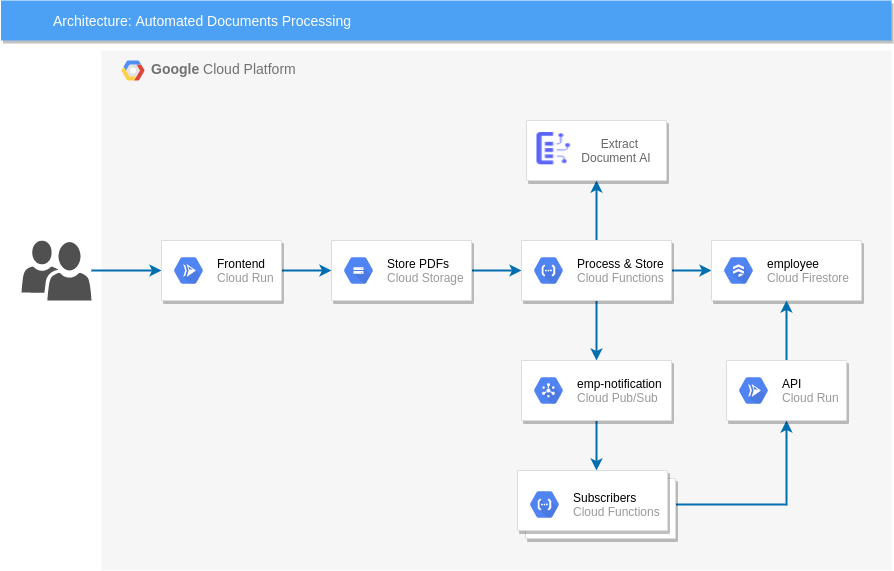

The diagram above was exported from draw.io. Its source (the exported page's mxGraphModel, read from the mxfile embedded in the PNG):
<mxGraphModel dx="801" dy="494" grid="1" gridSize="10" guides="1" tooltips="1" connect="1" arrows="1" fold="1" page="1" pageScale="1" pageWidth="1169" pageHeight="827" background="#ffffff" math="0" shadow="0">
  <root>
    <mxCell id="0" />
    <mxCell id="1" parent="0" />
    <mxCell id="14" value="&lt;b&gt;Google &lt;/b&gt;Cloud Platform" style="fillColor=#F6F6F6;strokeColor=none;shadow=0;gradientColor=none;fontSize=14;align=left;spacing=10;fontColor=#717171;9E9E9E;verticalAlign=top;spacingTop=-4;fontStyle=0;spacingLeft=40;html=1;" parent="1" vertex="1">
      <mxGeometry x="310" y="90" width="790" height="520" as="geometry" />
    </mxCell>
    <mxCell id="2" value="Architecture: Automated Documents Processing" style="fillColor=#4DA1F5;strokeColor=none;shadow=1;gradientColor=none;fontSize=14;align=left;spacingLeft=50;fontColor=#ffffff;html=1;" parent="1" vertex="1">
      <mxGeometry x="209.5" y="40" width="890.5" height="40" as="geometry" />
    </mxCell>
    <mxCell id="6_dyj8OJXXng4bAnQl2c-593" style="edgeStyle=orthogonalEdgeStyle;rounded=0;orthogonalLoop=1;jettySize=auto;html=1;entryX=0;entryY=0.5;entryDx=0;entryDy=0;fillColor=#1ba1e2;strokeColor=#006EAF;strokeWidth=2;" edge="1" parent="1" source="6_dyj8OJXXng4bAnQl2c-588" target="6_dyj8OJXXng4bAnQl2c-589">
      <mxGeometry relative="1" as="geometry" />
    </mxCell>
    <mxCell id="6_dyj8OJXXng4bAnQl2c-588" value="" style="pointerEvents=1;shadow=0;dashed=0;html=1;strokeColor=none;labelPosition=center;verticalLabelPosition=bottom;verticalAlign=top;align=center;fillColor=#505050;shape=mxgraph.mscae.intune.user_group" vertex="1" parent="1">
      <mxGeometry x="230" y="280" width="70" height="60" as="geometry" />
    </mxCell>
    <mxCell id="6_dyj8OJXXng4bAnQl2c-594" style="edgeStyle=orthogonalEdgeStyle;rounded=0;orthogonalLoop=1;jettySize=auto;html=1;entryX=0;entryY=0.5;entryDx=0;entryDy=0;strokeColor=#006EAF;strokeWidth=2;fillColor=#1ba1e2;" edge="1" parent="1" source="6_dyj8OJXXng4bAnQl2c-589" target="6_dyj8OJXXng4bAnQl2c-591">
      <mxGeometry relative="1" as="geometry" />
    </mxCell>
    <mxCell id="6_dyj8OJXXng4bAnQl2c-589" value="" style="strokeColor=#dddddd;shadow=1;strokeWidth=1;rounded=1;absoluteArcSize=1;arcSize=2;" vertex="1" parent="1">
      <mxGeometry x="370" y="280" width="120" height="60" as="geometry" />
    </mxCell>
    <mxCell id="6_dyj8OJXXng4bAnQl2c-590" value="&lt;font color=&quot;#000000&quot;&gt;Frontend&lt;br&gt;&lt;/font&gt;Cloud Run" style="dashed=0;connectable=0;html=1;fillColor=#5184F3;strokeColor=none;shape=mxgraph.gcp2.hexIcon;prIcon=cloud_run;part=1;labelPosition=right;verticalLabelPosition=middle;align=left;verticalAlign=middle;spacingLeft=5;fontColor=#999999;fontSize=12;" vertex="1" parent="6_dyj8OJXXng4bAnQl2c-589">
      <mxGeometry y="0.5" width="44" height="39" relative="1" as="geometry">
        <mxPoint x="5" y="-19.5" as="offset" />
      </mxGeometry>
    </mxCell>
    <mxCell id="6_dyj8OJXXng4bAnQl2c-597" style="edgeStyle=orthogonalEdgeStyle;rounded=0;orthogonalLoop=1;jettySize=auto;html=1;strokeColor=#006EAF;strokeWidth=2;fillColor=#1ba1e2;" edge="1" parent="1" source="6_dyj8OJXXng4bAnQl2c-591" target="6_dyj8OJXXng4bAnQl2c-595">
      <mxGeometry relative="1" as="geometry" />
    </mxCell>
    <mxCell id="6_dyj8OJXXng4bAnQl2c-591" value="" style="strokeColor=#dddddd;shadow=1;strokeWidth=1;rounded=1;absoluteArcSize=1;arcSize=2;" vertex="1" parent="1">
      <mxGeometry x="540" y="280" width="140" height="60" as="geometry" />
    </mxCell>
    <mxCell id="6_dyj8OJXXng4bAnQl2c-592" value="&lt;font color=&quot;#000000&quot;&gt;Store PDFs&lt;/font&gt;&lt;br&gt;Cloud Storage" style="dashed=0;connectable=0;html=1;fillColor=#5184F3;strokeColor=none;shape=mxgraph.gcp2.hexIcon;prIcon=cloud_storage;part=1;labelPosition=right;verticalLabelPosition=middle;align=left;verticalAlign=middle;spacingLeft=5;fontColor=#999999;fontSize=12;" vertex="1" parent="6_dyj8OJXXng4bAnQl2c-591">
      <mxGeometry y="0.5" width="44" height="39" relative="1" as="geometry">
        <mxPoint x="5" y="-19.5" as="offset" />
      </mxGeometry>
    </mxCell>
    <mxCell id="6_dyj8OJXXng4bAnQl2c-604" style="edgeStyle=orthogonalEdgeStyle;rounded=0;orthogonalLoop=1;jettySize=auto;html=1;entryX=0.5;entryY=1;entryDx=0;entryDy=0;strokeColor=#006EAF;strokeWidth=2;fillColor=#1ba1e2;" edge="1" parent="1" source="6_dyj8OJXXng4bAnQl2c-595" target="6_dyj8OJXXng4bAnQl2c-598">
      <mxGeometry relative="1" as="geometry" />
    </mxCell>
    <mxCell id="6_dyj8OJXXng4bAnQl2c-607" style="edgeStyle=orthogonalEdgeStyle;rounded=0;orthogonalLoop=1;jettySize=auto;html=1;entryX=0;entryY=0.5;entryDx=0;entryDy=0;strokeColor=#006EAF;strokeWidth=2;fillColor=#1ba1e2;" edge="1" parent="1" source="6_dyj8OJXXng4bAnQl2c-595" target="6_dyj8OJXXng4bAnQl2c-605">
      <mxGeometry relative="1" as="geometry" />
    </mxCell>
    <mxCell id="6_dyj8OJXXng4bAnQl2c-610" style="edgeStyle=orthogonalEdgeStyle;rounded=0;orthogonalLoop=1;jettySize=auto;html=1;strokeColor=#006EAF;strokeWidth=2;fillColor=#1ba1e2;" edge="1" parent="1" source="6_dyj8OJXXng4bAnQl2c-595" target="6_dyj8OJXXng4bAnQl2c-608">
      <mxGeometry relative="1" as="geometry" />
    </mxCell>
    <mxCell id="6_dyj8OJXXng4bAnQl2c-595" value="" style="strokeColor=#dddddd;shadow=1;strokeWidth=1;rounded=1;absoluteArcSize=1;arcSize=2;" vertex="1" parent="1">
      <mxGeometry x="730" y="280" width="150" height="60" as="geometry" />
    </mxCell>
    <mxCell id="6_dyj8OJXXng4bAnQl2c-596" value="&lt;font color=&quot;#000000&quot;&gt;Process &amp;amp; Store&lt;/font&gt;&lt;br&gt;Cloud Functions" style="dashed=0;connectable=0;html=1;fillColor=#5184F3;strokeColor=none;shape=mxgraph.gcp2.hexIcon;prIcon=cloud_functions;part=1;labelPosition=right;verticalLabelPosition=middle;align=left;verticalAlign=middle;spacingLeft=5;fontColor=#999999;fontSize=12;" vertex="1" parent="6_dyj8OJXXng4bAnQl2c-595">
      <mxGeometry y="0.5" width="44" height="39" relative="1" as="geometry">
        <mxPoint x="5" y="-19.5" as="offset" />
      </mxGeometry>
    </mxCell>
    <mxCell id="6_dyj8OJXXng4bAnQl2c-598" value="              Extract&#10;            Document AI" style="strokeColor=#dddddd;shadow=1;strokeWidth=1;rounded=1;absoluteArcSize=1;arcSize=2;fontColor=#666666;" vertex="1" parent="1">
      <mxGeometry x="735" y="160" width="140" height="60" as="geometry" />
    </mxCell>
    <mxCell id="6_dyj8OJXXng4bAnQl2c-600" value="" style="shape=image;verticalLabelPosition=bottom;labelBackgroundColor=#ffffff;verticalAlign=top;aspect=fixed;imageAspect=0;image=data:image/png,(base64 omitted: 856 chars);" vertex="1" parent="1">
      <mxGeometry x="740" y="170" width="41" height="36.33" as="geometry" />
    </mxCell>
    <mxCell id="6_dyj8OJXXng4bAnQl2c-605" value="" style="strokeColor=#dddddd;shadow=1;strokeWidth=1;rounded=1;absoluteArcSize=1;arcSize=2;" vertex="1" parent="1">
      <mxGeometry x="920" y="280" width="150" height="60" as="geometry" />
    </mxCell>
    <mxCell id="6_dyj8OJXXng4bAnQl2c-606" value="&lt;font color=&quot;#000000&quot;&gt;employee&lt;/font&gt;&lt;br&gt;Cloud Firestore" style="dashed=0;connectable=0;html=1;fillColor=#5184F3;strokeColor=none;shape=mxgraph.gcp2.hexIcon;prIcon=cloud_firestore;part=1;labelPosition=right;verticalLabelPosition=middle;align=left;verticalAlign=middle;spacingLeft=5;fontColor=#999999;fontSize=12;" vertex="1" parent="6_dyj8OJXXng4bAnQl2c-605">
      <mxGeometry y="0.5" width="44" height="39" relative="1" as="geometry">
        <mxPoint x="5" y="-19.5" as="offset" />
      </mxGeometry>
    </mxCell>
    <mxCell id="6_dyj8OJXXng4bAnQl2c-614" style="edgeStyle=orthogonalEdgeStyle;rounded=0;orthogonalLoop=1;jettySize=auto;html=1;strokeColor=#006EAF;strokeWidth=2;fillColor=#1ba1e2;fontColor=#666666;" edge="1" parent="1" source="6_dyj8OJXXng4bAnQl2c-608" target="6_dyj8OJXXng4bAnQl2c-611">
      <mxGeometry relative="1" as="geometry" />
    </mxCell>
    <mxCell id="6_dyj8OJXXng4bAnQl2c-608" value="" style="strokeColor=#dddddd;shadow=1;strokeWidth=1;rounded=1;absoluteArcSize=1;arcSize=2;" vertex="1" parent="1">
      <mxGeometry x="730" y="400" width="150" height="60" as="geometry" />
    </mxCell>
    <mxCell id="6_dyj8OJXXng4bAnQl2c-609" value="&lt;font color=&quot;#000000&quot;&gt;emp-notification&lt;/font&gt;&lt;br&gt;Cloud Pub/Sub" style="dashed=0;connectable=0;html=1;fillColor=#5184F3;strokeColor=none;shape=mxgraph.gcp2.hexIcon;prIcon=cloud_pubsub;part=1;labelPosition=right;verticalLabelPosition=middle;align=left;verticalAlign=middle;spacingLeft=5;fontColor=#999999;fontSize=12;" vertex="1" parent="6_dyj8OJXXng4bAnQl2c-608">
      <mxGeometry y="0.5" width="44" height="39" relative="1" as="geometry">
        <mxPoint x="5" y="-19.5" as="offset" />
      </mxGeometry>
    </mxCell>
    <mxCell id="6_dyj8OJXXng4bAnQl2c-617" style="edgeStyle=orthogonalEdgeStyle;rounded=0;orthogonalLoop=1;jettySize=auto;html=1;entryX=0.5;entryY=1;entryDx=0;entryDy=0;strokeColor=#006EAF;strokeWidth=2;fillColor=#1ba1e2;fontColor=#666666;" edge="1" parent="1" source="6_dyj8OJXXng4bAnQl2c-611" target="6_dyj8OJXXng4bAnQl2c-615">
      <mxGeometry relative="1" as="geometry" />
    </mxCell>
    <mxCell id="6_dyj8OJXXng4bAnQl2c-611" value="" style="shape=mxgraph.gcp2.doubleRect;strokeColor=#dddddd;shadow=1;strokeWidth=1;fontColor=#666666;" vertex="1" parent="1">
      <mxGeometry x="726" y="510" width="158" height="68" as="geometry" />
    </mxCell>
    <mxCell id="6_dyj8OJXXng4bAnQl2c-612" value="&lt;font color=&quot;#000000&quot;&gt;Subscribers&lt;/font&gt;&lt;br&gt;Cloud Functions" style="dashed=0;connectable=0;html=1;fillColor=#5184F3;strokeColor=none;shape=mxgraph.gcp2.hexIcon;prIcon=cloud_functions;part=1;labelPosition=right;verticalLabelPosition=middle;align=left;verticalAlign=middle;spacingLeft=5;fontColor=#999999;fontSize=12;" vertex="1" parent="6_dyj8OJXXng4bAnQl2c-611">
      <mxGeometry y="0.5" width="44" height="39" relative="1" as="geometry">
        <mxPoint x="5" y="-19.5" as="offset" />
      </mxGeometry>
    </mxCell>
    <mxCell id="6_dyj8OJXXng4bAnQl2c-613" value="" style="shape=mxgraph.gcp2.google_cloud_platform;fillColor=#F6F6F6;strokeColor=none;shadow=0;gradientColor=none;" vertex="1" parent="1">
      <mxGeometry x="330" y="100" width="23" height="20" as="geometry" />
    </mxCell>
    <mxCell id="6_dyj8OJXXng4bAnQl2c-618" style="edgeStyle=orthogonalEdgeStyle;rounded=0;orthogonalLoop=1;jettySize=auto;html=1;exitX=0.5;exitY=0;exitDx=0;exitDy=0;entryX=0.5;entryY=1;entryDx=0;entryDy=0;strokeColor=#006EAF;strokeWidth=2;fillColor=#1ba1e2;fontColor=#666666;" edge="1" parent="1" source="6_dyj8OJXXng4bAnQl2c-615" target="6_dyj8OJXXng4bAnQl2c-605">
      <mxGeometry relative="1" as="geometry" />
    </mxCell>
    <mxCell id="6_dyj8OJXXng4bAnQl2c-615" value="" style="strokeColor=#dddddd;shadow=1;strokeWidth=1;rounded=1;absoluteArcSize=1;arcSize=2;fontColor=#666666;" vertex="1" parent="1">
      <mxGeometry x="935" y="400" width="120" height="60" as="geometry" />
    </mxCell>
    <mxCell id="6_dyj8OJXXng4bAnQl2c-616" value="&lt;font color=&quot;#000000&quot;&gt;API&lt;/font&gt;&lt;br&gt;Cloud Run" style="dashed=0;connectable=0;html=1;fillColor=#5184F3;strokeColor=none;shape=mxgraph.gcp2.hexIcon;prIcon=cloud_run;part=1;labelPosition=right;verticalLabelPosition=middle;align=left;verticalAlign=middle;spacingLeft=5;fontColor=#999999;fontSize=12;" vertex="1" parent="6_dyj8OJXXng4bAnQl2c-615">
      <mxGeometry y="0.5" width="44" height="39" relative="1" as="geometry">
        <mxPoint x="5" y="-19.5" as="offset" />
      </mxGeometry>
    </mxCell>
  </root>
</mxGraphModel>